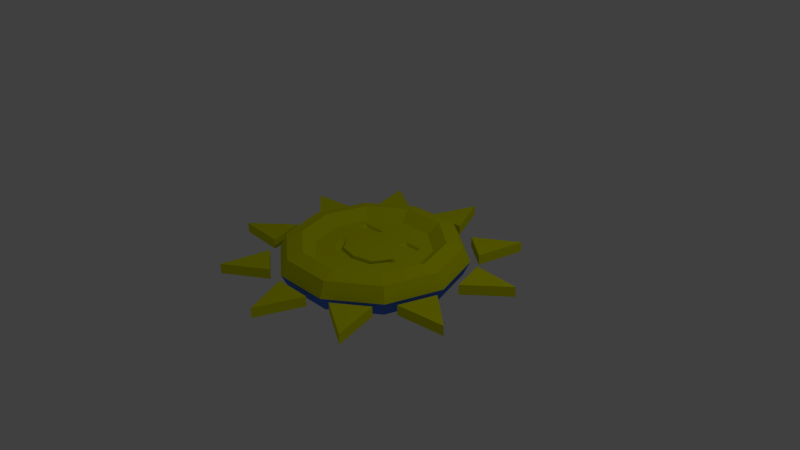 # Source: sun.blend  (saved by Blender 2.76.0; exported with 4.5.12 LTS)
import bpy
from mathutils import Matrix  # noqa: F401  (used for matrix-valued properties, if any)

bpy.ops.wm.read_factory_settings(use_empty=True)
scene = bpy.context.scene
scene.name = 'Scene'

# ---- collections
col_collection_1 = bpy.data.collections.new('Collection 1'); scene.collection.children.link(col_collection_1)

# ---- materials (node trees are filled in below, after node groups)
mat_sunside = bpy.data.materials.new('SunSide')
mat_sunside.alpha_threshold = 0.0
mat_sunside.use_transparent_shadow = False
mat_sunside.diffuse_color = (0.7698, 0.8, 0.0006515, 1.0)
mat_sunside.roughness = 0.5
mat_moonside = bpy.data.materials.new('MoonSide')
mat_moonside.alpha_threshold = 0.0
mat_moonside.use_transparent_shadow = False
mat_moonside.diffuse_color = (0.08625, 0.2019, 0.8, 1.0)
mat_moonside.roughness = 0.5

# ---- material node trees

# ---- world
world_world = bpy.data.worlds.new('World'); scene.world = world_world
world_world.color = (0.05088, 0.05088, 0.05088)
world_world.use_sun_shadow = False
world_world.sun_shadow_jitter_overblur = 0.0
world_world.cycles.sampling_method = 'MANUAL'
world_world.cycles.sample_map_resolution = 256

# ---- cameras
cam_camera = bpy.data.cameras.new('Camera')
cam_camera.clip_end = 100.0
cam_camera.lens = 35.0
cam_camera.sensor_width = 32.0
cam_camera.sensor_height = 18.0
cam_camera.ortho_scale = 7.314
cam_camera.dof.focus_distance = 0.0
cam_camera.dof.aperture_fstop = 128.0

# ---- lights
light_lamp = bpy.data.lights.new('Lamp', 'POINT')
light_lamp.transmission_factor = 0.0
light_lamp.cutoff_distance = 30.0
light_lamp.energy = 100.0
light_lamp.shadow_buffer_clip_start = 1.001
light_lamp.shadow_soft_size = 0.1
light_lamp.shadow_maximum_resolution = 0.006
light_lamp.use_absolute_resolution = True
light_lamp.cycles.use_multiple_importance_sampling = False

# ---- meshes
me_torus_001 = bpy.data.meshes.new('Torus.001')
me_torus_001.from_pydata([(1.25, 0.0, 0.0), (1.156, 0.0, 0.1955), (0.9444, 0.0, 0.2437), (0.7748, 0.0, 0.1085), (0.7748, 0.0, -0.1085), (0.9444, 0.0, -0.2437), (1.156, 0.0, -0.1955), (1.011, 0.7347, 0.0), (0.9351, 0.6794, 0.1955), (0.764, 0.5551, 0.2437), (0.6268, 0.4554, 0.1085), (0.6268, 0.4554, -0.1085), (0.764, 0.5551, -0.2437), (0.9351, 0.6794, -0.1955), (0.3863, 1.189, 0.0), (0.3572, 1.099, 0.1955), (0.2918, 0.8981, 0.2437), (0.2394, 0.7368, 0.1085), (0.2394, 0.7368, -0.1085), (0.2918, 0.8981, -0.2437), (0.3572, 1.099, -0.1955), (-0.3863, 1.189, 0.0), (-0.3572, 1.099, 0.1955), (-0.2918, 0.8981, 0.2437), (-0.2394, 0.7368, 0.1085), (-0.2394, 0.7368, -0.1085), (-0.2918, 0.8981, -0.2437), (-0.3572, 1.099, -0.1955), (-1.011, 0.7347, 0.0), (-0.9351, 0.6794, 0.1955), (-0.764, 0.5551, 0.2437), (-0.6268, 0.4554, 0.1085), (-0.6268, 0.4554, -0.1085), (-0.764, 0.5551, -0.2437), (-0.9351, 0.6794, -0.1955), (-1.25, 1.093e-07, 0.0), (-1.156, 1.01e-07, 0.1955), (-0.9444, 8.256e-08, 0.2437), (-0.7748, 6.773e-08, 0.1085), (-0.7748, 6.773e-08, -0.1085), (-0.9444, 8.256e-08, -0.2437), (-1.156, 1.01e-07, -0.1955), (-1.011, -0.7347, 0.0), (-0.9351, -0.6794, 0.1955), (-0.764, -0.5551, 0.2437), (-0.6268, -0.4554, 0.1085), (-0.6268, -0.4554, -0.1085), (-0.764, -0.5551, -0.2437), (-0.9351, -0.6794, -0.1955), (-0.3863, -1.189, 0.0), (-0.3572, -1.099, 0.1955), (-0.2918, -0.8981, 0.2437), (-0.2394, -0.7368, 0.1085), (-0.2394, -0.7368, -0.1085), (-0.2918, -0.8981, -0.2437), (-0.3572, -1.099, -0.1955), (0.3863, -1.189, 0.0), (0.3572, -1.099, 0.1955), (0.2918, -0.8981, 0.2437), (0.2394, -0.7368, 0.1085), (0.2394, -0.7368, -0.1085), (0.2918, -0.8981, -0.2437), (0.3572, -1.099, -0.1955), (1.011, -0.7347, 0.0), (0.9351, -0.6794, 0.1955), (0.764, -0.5551, 0.2437), (0.6268, -0.4554, 0.1085), (0.6268, -0.4554, -0.1085), (0.764, -0.5551, -0.2437), (0.9351, -0.6794, -0.1955), (-0.2394, 0.2675, 0.1085), (-0.5641, 0.259, 0.1085), (-0.5641, 0.37, 0.1085), (-0.2394, 0.3743, 0.1085), (0.2006, 0.3829, 0.1085), (0.4698, 0.3829, 0.1085), (0.4741, 0.2718, 0.1085), (0.1964, 0.259, 0.1085), (0.004107, -0.3349, 0.1085), (-0.2565, -0.2836, 0.1085), (-0.4018, -0.0999, 0.1085), (-0.4787, -0.1298, 0.1085), (-0.3249, -0.3776, 0.1085), (0.004107, -0.4588, 0.1085), (0.3715, -0.3477, 0.1085), (0.5125, -0.08709, 0.1085), (0.4228, -0.03155, 0.1085), (0.2775, -0.2708, 0.1085), (-0.5316, 0.3596, 0.07212), (-0.2719, 0.363, 0.07212), (-0.2719, 0.2776, 0.07212), (-0.5316, 0.2707, 0.07212), (0.4409, 0.2843, 0.06692), (0.4377, 0.3688, 0.06692), (0.2295, 0.2745, 0.06692), (0.2327, 0.3688, 0.06692), (0.2396, -0.2667, 0.06029), (0.3201, -0.3325, 0.06029), (0.364, -0.06179, 0.06029), (0.4408, -0.1094, 0.06029), (0.005395, -0.4277, 0.06029), (0.005395, -0.3216, 0.06029), (-0.2178, -0.2777, 0.06029), (-0.2763, -0.3582, 0.06029), (-0.3422, -0.1203, 0.06029), (-0.4081, -0.1459, 0.06029), (0.09843, 0.2113, -0.1085), (0.5171, 0.4036, -0.1085), (0.3676, 0.08318, -0.1085), (-0.1152, 0.2156, -0.1085), (-0.4911, 0.378, -0.1085), (-0.3459, 0.05755, -0.1085), (-0.01265, -0.1817, -0.1085), (0.2907, -0.2501, -0.1085), (0.4188, -0.4679, -0.1085), (0.2779, -0.5278, -0.1085), (0.1839, -0.3569, -0.1085), (-0.0212, -0.3056, -0.1085), (-0.222, -0.3569, -0.1085), (-0.3459, -0.4808, -0.1085), (-0.4442, -0.4039, -0.1085), (-0.2989, -0.2501, -0.1085), (0.3633, -0.454, -0.0515), (0.2403, -0.5062, -0.0515), (0.1583, -0.357, -0.0515), (0.2515, -0.2638, -0.0515), (-0.01325, -0.2042, -0.0515), (-0.02071, -0.3123, -0.0515), (-0.1959, -0.357, -0.0515), (-0.2631, -0.2638, -0.0515), (-0.3898, -0.398, -0.0515), (-0.3041, -0.4652, -0.0515), (0.1425, 0.2155, -0.05216), (0.3599, 0.1119, -0.05216), (0.4807, 0.3707, -0.05216), (-0.1472, 0.2158, -0.0459), (-0.3414, 0.08281, -0.0459), (-0.4636, 0.3525, -0.0459), (1.014, 0.8915, -0.1036), (1.157, 1.558, -0.1036), (0.5983, 1.201, -0.1036), (1.014, 0.8915, 0.03276), (1.157, 1.558, 0.03276), (0.5983, 1.201, 0.03276), (-0.2514, 1.326, 0.03276), (-0.01481, 1.946, 0.03276), (0.2666, 1.325, 0.03276), (-0.2514, 1.326, -0.1036), (-0.01481, 1.946, -0.1036), (0.2666, 1.325, -0.1036), (-1.009, 0.9272, 0.03276), (-1.174, 1.57, 0.03276), (-0.5858, 1.226, 0.03276), (-1.009, 0.9272, -0.1036), (-1.174, 1.57, -0.1036), (-0.5858, 1.226, -0.1036), (-1.339, 0.1877, 0.03276), (-1.848, 0.6131, 0.03276), (-1.17, 0.6772, 0.03276), (-1.339, 0.1877, -0.1036), (-1.848, 0.6131, -0.1036), (-1.17, 0.6772, -0.1036), (1.337, 0.1677, -0.1036), (1.849, 0.6178, -0.1036), (1.187, 0.6634, -0.1036), (1.337, 0.1677, 0.03276), (1.849, 0.6178, 0.03276), (1.187, 0.6634, 0.03276), (1.157, -0.6703, -0.1036), (1.835, -0.6016, -0.1036), (1.323, -0.1796, -0.1036), (1.157, -0.6703, 0.03276), (1.835, -0.6016, 0.03276), (1.323, -0.1796, 0.03276), (0.5617, -1.201, -0.1036), (1.153, -1.539, -0.1036), (0.9818, -0.898, -0.1036), (0.5617, -1.201, 0.03276), (1.153, -1.539, 0.03276), (0.9818, -0.898, 0.03276), (-0.2509, -1.301, -0.1036), (0.02785, -1.922, -0.1036), (0.2672, -1.304, -0.1036), (-0.2509, -1.301, 0.03276), (0.02785, -1.922, 0.03276), (0.2672, -1.304, 0.03276), (-0.9794, -0.9229, -0.1036), (-1.113, -1.591, -0.1036), (-0.5594, -1.226, -0.1036), (-0.9794, -0.9229, 0.03276), (-1.113, -1.591, 0.03276), (-0.5594, -1.226, 0.03276), (-1.331, -0.2158, -0.1036), (-1.837, -0.6716, -0.1036), (-1.175, -0.7099, -0.1036), (-1.331, -0.2158, 0.03276), (-1.837, -0.6716, 0.03276), (-1.175, -0.7099, 0.03276)], [], [(0, 7, 8, 1), (1, 8, 9, 2), (2, 9, 10, 3), (52, 83, 82, 45), (4, 11, 12, 5), (5, 12, 13, 6), (0, 6, 13, 7), (7, 14, 15, 8), (8, 15, 16, 9), (9, 16, 17, 10), (59, 83, 52), (11, 18, 19, 12), (12, 19, 20, 13), (13, 20, 14, 7), (14, 21, 22, 15), (15, 22, 23, 16), (16, 23, 24, 17), (59, 66, 84, 83), (18, 25, 26, 19), (19, 26, 27, 20), (20, 27, 21, 14), (21, 28, 29, 22), (22, 29, 30, 23), (23, 30, 31, 24), (3, 85, 84, 66), (25, 32, 33, 26), (26, 33, 34, 27), (27, 34, 28, 21), (28, 35, 36, 29), (29, 36, 37, 30), (30, 37, 38, 31), (86, 87, 96, 98), (32, 39, 40, 33), (33, 40, 41, 34), (34, 41, 35, 28), (35, 42, 43, 36), (36, 43, 44, 37), (37, 44, 45, 38), (78, 79, 102, 101), (39, 46, 47, 40), (40, 47, 48, 41), (41, 48, 42, 35), (42, 49, 50, 43), (43, 50, 51, 44), (44, 51, 52, 45), (79, 80, 104, 102), (46, 53, 54, 47), (47, 54, 55, 48), (48, 55, 49, 42), (49, 56, 57, 50), (50, 57, 58, 51), (51, 58, 59, 52), (85, 86, 98, 99), (53, 60, 61, 54), (54, 61, 62, 55), (55, 62, 56, 49), (56, 63, 64, 57), (57, 64, 65, 58), (58, 65, 66, 59), (75, 74, 95, 93), (60, 67, 68, 61), (61, 68, 69, 62), (62, 69, 63, 56), (63, 0, 1, 64), (64, 1, 2, 65), (65, 2, 3, 66), (73, 72, 88, 89), (67, 4, 5, 68), (68, 5, 6, 69), (69, 6, 0, 63), (38, 45, 82, 81), (70, 71, 80), (76, 77, 86), (86, 85, 3, 76), (75, 76, 3, 10), (74, 75, 10, 17), (17, 24, 73, 74), (74, 73, 70, 77), (70, 80, 86, 77), (79, 78, 80), (87, 86, 78), (80, 78, 86), (80, 71, 38, 81), (31, 38, 71, 72), (24, 31, 72, 73), (88, 91, 90, 89), (72, 71, 91, 88), (71, 70, 90, 91), (70, 73, 89, 90), (93, 95, 94, 92), (76, 75, 93, 92), (74, 77, 94, 95), (77, 76, 92, 94), (102, 104, 105, 103), (100, 101, 102, 103), (101, 100, 97, 96), (98, 96, 97, 99), (81, 82, 103, 105), (87, 78, 101, 96), (80, 81, 105, 104), (84, 85, 99, 97), (82, 83, 100, 103), (83, 84, 97, 100), (106, 107, 134, 132), (110, 109, 135, 137), (115, 116, 124, 123), (118, 119, 131, 128), (117, 118, 128, 127), (114, 115, 123, 122), (109, 112, 121, 111), (106, 108, 113, 112), (112, 109, 106), (18, 106, 109, 25), (106, 18, 107), (18, 11, 107), (109, 110, 25), (25, 110, 32), (32, 110, 111, 39), (121, 120, 39, 111), (39, 120, 46), (53, 46, 120, 119), (53, 119, 115, 60), (116, 115, 117), (118, 117, 119), (60, 115, 114, 67), (114, 113, 108, 67), (67, 108, 4), (11, 4, 108, 107), (119, 117, 115), (122, 123, 124, 125), (127, 126, 125, 124), (126, 127, 128, 129), (131, 130, 129, 128), (116, 117, 127, 124), (120, 121, 129, 130), (121, 112, 126, 129), (112, 113, 125, 126), (113, 114, 122, 125), (119, 120, 130, 131), (132, 134, 133), (107, 108, 133, 134), (108, 106, 132, 133), (135, 136, 137), (111, 110, 137, 136), (109, 111, 136, 135), (142, 139, 140, 143), (143, 140, 138, 141), (141, 138, 139, 142), (140, 139, 138), (143, 141, 142), (144, 146, 145), (147, 148, 149), (146, 149, 148, 145), (144, 147, 149, 146), (145, 148, 147, 144), (150, 152, 151), (153, 154, 155), (152, 155, 154, 151), (150, 153, 155, 152), (151, 154, 153, 150), (156, 158, 157), (159, 160, 161), (158, 161, 160, 157), (156, 159, 161, 158), (157, 160, 159, 156), (166, 163, 164, 167), (167, 164, 162, 165), (165, 162, 163, 166), (164, 163, 162), (167, 165, 166), (172, 169, 170, 173), (173, 170, 168, 171), (171, 168, 169, 172), (170, 169, 168), (173, 171, 172), (178, 175, 176, 179), (179, 176, 174, 177), (177, 174, 175, 178), (176, 175, 174), (179, 177, 178), (184, 181, 182, 185), (185, 182, 180, 183), (183, 180, 181, 184), (182, 181, 180), (185, 183, 184), (190, 187, 188, 191), (191, 188, 186, 189), (189, 186, 187, 190), (188, 187, 186), (191, 189, 190), (196, 193, 194, 197), (197, 194, 192, 195), (195, 192, 193, 196), (194, 193, 192), (197, 195, 196)])
me_torus_001.polygons.foreach_set('material_index', [0, 0, 0, 0, 1, 1, 1, 0, 0, 0, 0, 1, 1, 1, 0, 0, 0, 0, 1, 1, 1, 0, 0, 0, 0, 1, 1, 1, 0, 0, 0, 0, 1, 1, 1, 0, 0, 0, 0, 1, 1, 1, 0, 0, 0, 0, 1, 1, 1, 0, 0, 0, 0, 1, 1, 1, 0, 0, 0, 0, 1, 1, 1, 0, 0, 0, 0, 1, 1, 1, 0, 0, 0, 0, 0, 0, 0, 0, 0, 0, 0, 0, 0, 0, 0, 0, 0, 0, 0, 0, 0, 0, 0, 0, 0, 0, 0, 0, 0, 0, 0, 0, 0, 1, 1, 1, 1, 1, 1, 1, 1, 1, 1, 1, 1, 1, 1, 1, 1, 1, 1, 1, 1, 1, 1, 1, 1, 1, 1, 1, 1, 1, 1, 1, 1, 1, 1, 1, 1, 1, 1, 1, 1, 1, 1, 0, 0, 0, 1, 0, 0, 1, 0, 0, 0, 0, 1, 0, 0, 0, 0, 1, 0, 0, 0, 0, 0, 0, 1, 0, 0, 0, 0, 1, 0, 0, 0, 0, 1, 0, 0, 0, 0, 1, 0, 0, 0, 0, 1, 0, 0, 0, 0, 1, 0])
me_torus_001.materials.append(mat_sunside)
me_torus_001.materials.append(mat_moonside)
me_torus_001.use_remesh_preserve_volume = False
me_torus_001.use_remesh_preserve_attributes = False
me_torus_001.use_mirror_vertex_groups = False
me_torus_001.update()

# ---- objects
ob_torus_001 = bpy.data.objects.new('Torus.001', me_torus_001)
ob_lamp = bpy.data.objects.new('Lamp', light_lamp)
ob_camera = bpy.data.objects.new('Camera', cam_camera)

# ---- transforms, parenting, visibility, modifiers, constraints
ob_torus_001.location = (0.0, 0.0, 0.0)
ob_torus_001.lineart.crease_threshold = 0.0
ob_lamp.location = (4.076, 1.005, 5.904)
ob_lamp.rotation_euler = (0.6503, 0.05522, 1.866)
ob_lamp.lock_rotations_4d = False
ob_lamp.empty_display_type = 'ARROWS'
ob_lamp.color = (0.0, 0.0, 0.0, 0.0)
ob_lamp.lineart.crease_threshold = 0.0
ob_camera.location = (7.481, -6.508, 5.344)
ob_camera.rotation_euler = (1.109, 0.01082, 0.8149)
ob_camera.lock_rotations_4d = False
ob_camera.empty_display_type = 'ARROWS'
ob_camera.color = (0.0, 0.0, 0.0, 0.0)
ob_camera.display_type = 'WIRE'
ob_camera.lineart.crease_threshold = 0.0

# ---- collection membership
col_collection_1.objects.link(ob_torus_001)
col_collection_1.objects.link(ob_lamp)
col_collection_1.objects.link(ob_camera)

# ---- scene / render settings (as saved in the file)
scene.camera = ob_camera
scene.frame_start = 1; scene.frame_end = 250; scene.frame_set(1)
scene.render.engine = 'BLENDER_EEVEE_NEXT'
scene.render.resolution_percentage = 50
scene.render.dither_intensity = 0.0
scene.cycles.use_denoising = False
scene.cycles.samples = 10
scene.cycles.sampling_pattern = 'TABULATED_SOBOL'
scene.cycles.light_sampling_threshold = 0.0
scene.cycles.use_adaptive_sampling = False
scene.cycles.use_light_tree = False
scene.cycles.blur_glossy = 0.0
scene.cycles.pixel_filter_type = 'GAUSSIAN'
scene.cycles.sample_clamp_indirect = 0.0
scene.view_settings.view_transform = 'Standard'
bpy.context.view_layer.update()
